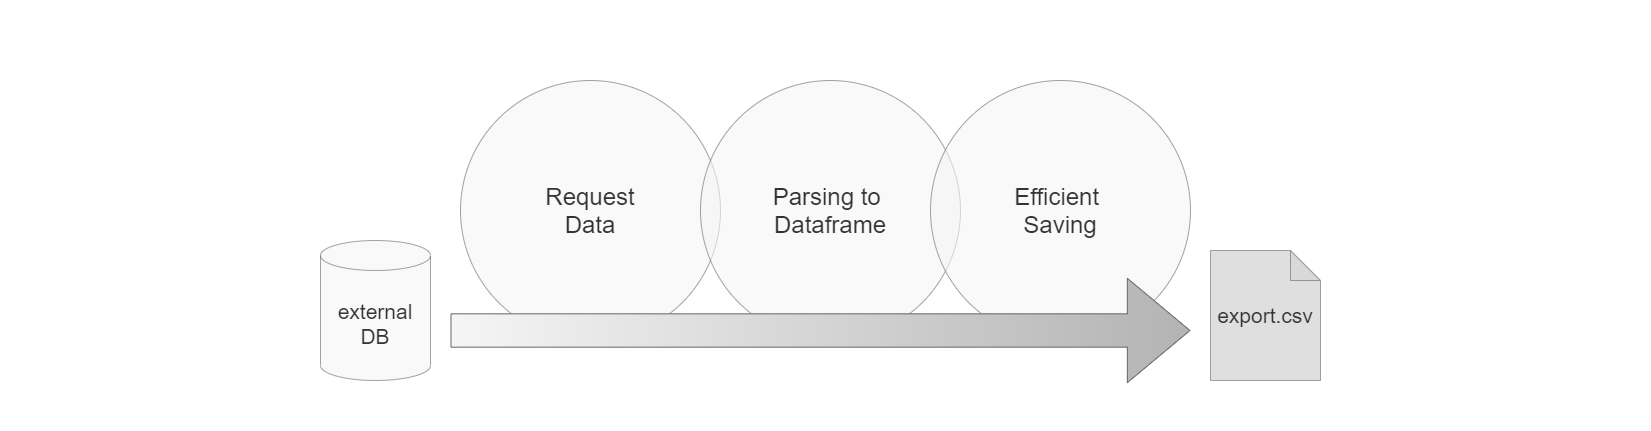

The diagram above was exported from draw.io. Its source (the exported page's mxGraphModel, read from the mxfile embedded in the PNG):
<mxGraphModel dx="3460" dy="1827" grid="1" gridSize="10" guides="1" tooltips="1" connect="1" arrows="1" fold="1" page="1" pageScale="1" pageWidth="1654" pageHeight="1169" math="0" shadow="0">
  <root>
    <mxCell id="0" />
    <mxCell id="1" parent="0" />
    <mxCell id="2" value="" style="rounded=0;whiteSpace=wrap;html=1;fontColor=#333333;fillColor=none;strokeColor=none;" vertex="1" parent="1">
      <mxGeometry y="110" width="1650" height="430" as="geometry" />
    </mxCell>
    <mxCell id="3" value="&lt;font style=&quot;font-size: 24px&quot;&gt;Request&lt;br&gt;Data&lt;br&gt;&lt;/font&gt;" style="ellipse;whiteSpace=wrap;html=1;aspect=fixed;fillColor=#f5f5f5;strokeColor=#666666;opacity=60;fontColor=#333333;" vertex="1" parent="1">
      <mxGeometry x="460" y="190" width="260" height="260" as="geometry" />
    </mxCell>
    <mxCell id="4" value="&lt;span style=&quot;font-size: 24px&quot;&gt;Parsing to &lt;br&gt;Dataframe&lt;/span&gt;" style="ellipse;whiteSpace=wrap;html=1;aspect=fixed;fillColor=#f5f5f5;strokeColor=#666666;opacity=60;fontColor=#333333;" vertex="1" parent="1">
      <mxGeometry x="700" y="190" width="260" height="260" as="geometry" />
    </mxCell>
    <mxCell id="5" value="&lt;span style=&quot;font-size: 24px&quot;&gt;Efficient &lt;br&gt;Saving&lt;/span&gt;" style="ellipse;whiteSpace=wrap;html=1;aspect=fixed;fillColor=#f5f5f5;strokeColor=#666666;opacity=60;fontColor=#333333;" vertex="1" parent="1">
      <mxGeometry x="930" y="190" width="260" height="260" as="geometry" />
    </mxCell>
    <mxCell id="6" value="&lt;font style=&quot;font-size: 21px&quot;&gt;external DB&lt;/font&gt;" style="shape=cylinder3;whiteSpace=wrap;html=1;boundedLbl=1;backgroundOutline=1;size=15;opacity=60;fillColor=#f5f5f5;strokeColor=#666666;fontColor=#333333;" vertex="1" parent="1">
      <mxGeometry x="320" y="350" width="110" height="140" as="geometry" />
    </mxCell>
    <mxCell id="7" value="&lt;font style=&quot;font-size: 21px&quot;&gt;export.csv&lt;/font&gt;" style="shape=note;whiteSpace=wrap;html=1;backgroundOutline=1;darkOpacity=0.05;opacity=60;strokeColor=#666666;fontColor=#333333;fillColor=#CCCCCC;" vertex="1" parent="1">
      <mxGeometry x="1210" y="360" width="110" height="130" as="geometry" />
    </mxCell>
    <mxCell id="8" value="" style="shape=flexArrow;endArrow=classic;html=1;endWidth=70;endSize=20.55;width=33.333333333333336;gradientDirection=east;fillColor=#f5f5f5;strokeColor=#666666;gradientColor=#b3b3b3;" edge="1" parent="1">
      <mxGeometry width="50" height="50" relative="1" as="geometry">
        <mxPoint x="450" y="440" as="sourcePoint" />
        <mxPoint x="1190" y="440" as="targetPoint" />
      </mxGeometry>
    </mxCell>
  </root>
</mxGraphModel>